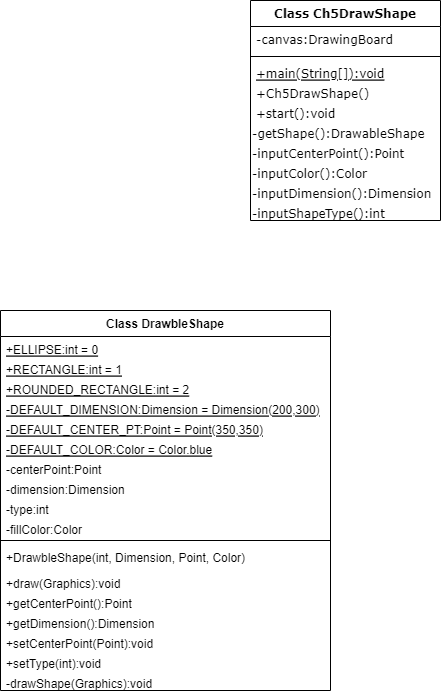

The diagram above was exported from draw.io. Its source (the exported page's mxGraphModel, read from the mxfile embedded in the PNG):
<mxGraphModel dx="388" dy="649" grid="1" gridSize="10" guides="1" tooltips="1" connect="1" arrows="1" fold="1" page="1" pageScale="1" pageWidth="850" pageHeight="1100" math="0" shadow="0">
  <root>
    <mxCell id="0" />
    <mxCell id="1" parent="0" />
    <mxCell id="2" value="Class Ch5DrawShape" style="swimlane;fontStyle=1;align=center;verticalAlign=top;childLayout=stackLayout;horizontal=1;startSize=26;horizontalStack=0;resizeParent=1;resizeParentMax=0;resizeLast=0;collapsible=1;marginBottom=0;fontFamily=Verdana;" parent="1" vertex="1">
      <mxGeometry x="310" y="140" width="190" height="220" as="geometry" />
    </mxCell>
    <mxCell id="3" value="-canvas:DrawingBoard" style="text;strokeColor=none;fillColor=none;align=left;verticalAlign=top;spacingLeft=4;spacingRight=4;overflow=hidden;rotatable=0;points=[[0,0.5],[1,0.5]];portConstraint=eastwest;fontFamily=Verdana;" parent="2" vertex="1">
      <mxGeometry y="26" width="190" height="26" as="geometry" />
    </mxCell>
    <mxCell id="4" value="" style="line;strokeWidth=1;fillColor=none;align=left;verticalAlign=middle;spacingTop=-1;spacingLeft=3;spacingRight=3;rotatable=0;labelPosition=right;points=[];portConstraint=eastwest;strokeColor=inherit;" parent="2" vertex="1">
      <mxGeometry y="52" width="190" height="8" as="geometry" />
    </mxCell>
    <mxCell id="5" value="+main(String[]):void&#10;" style="text;strokeColor=none;fillColor=none;align=left;verticalAlign=top;spacingLeft=4;spacingRight=4;overflow=hidden;rotatable=0;points=[[0,0.5],[1,0.5]];portConstraint=eastwest;fontStyle=4;fontColor=default;labelBackgroundColor=none;fontFamily=Verdana;shadow=1;" parent="2" vertex="1">
      <mxGeometry y="60" width="190" height="20" as="geometry" />
    </mxCell>
    <mxCell id="7" value="+Ch5DrawShape()" style="text;strokeColor=none;fillColor=none;align=left;verticalAlign=top;spacingLeft=4;spacingRight=4;overflow=hidden;rotatable=0;points=[[0,0.5],[1,0.5]];portConstraint=eastwest;fontStyle=0;fontColor=default;labelBackgroundColor=none;fontFamily=Verdana;shadow=1;" parent="2" vertex="1">
      <mxGeometry y="80" width="190" height="20" as="geometry" />
    </mxCell>
    <mxCell id="6" value="+start():void" style="text;strokeColor=none;fillColor=none;align=left;verticalAlign=top;spacingLeft=4;spacingRight=4;overflow=hidden;rotatable=0;points=[[0,0.5],[1,0.5]];portConstraint=eastwest;fontStyle=0;fontColor=default;labelBackgroundColor=none;fontFamily=Verdana;shadow=1;" parent="2" vertex="1">
      <mxGeometry y="100" width="190" height="20" as="geometry" />
    </mxCell>
    <mxCell id="8" value="&lt;font face=&quot;Verdana&quot;&gt;-getShape():DrawableShape&lt;/font&gt;" style="text;whiteSpace=wrap;html=1;align=left;" parent="2" vertex="1">
      <mxGeometry y="120" width="190" height="20" as="geometry" />
    </mxCell>
    <mxCell id="9" value="&lt;font face=&quot;Verdana&quot;&gt;-inputCenterPoint():Point&lt;br&gt;&lt;/font&gt;" style="text;whiteSpace=wrap;html=1;" parent="2" vertex="1">
      <mxGeometry y="140" width="190" height="20" as="geometry" />
    </mxCell>
    <mxCell id="10" value="&lt;font face=&quot;Verdana&quot;&gt;-inputColor():Color&lt;br&gt;&lt;/font&gt;" style="text;whiteSpace=wrap;html=1;" parent="2" vertex="1">
      <mxGeometry y="160" width="190" height="20" as="geometry" />
    </mxCell>
    <mxCell id="12" value="&lt;font face=&quot;Verdana&quot;&gt;-inputDimension():Dimension&lt;br&gt;&lt;/font&gt;" style="text;whiteSpace=wrap;html=1;" parent="2" vertex="1">
      <mxGeometry y="180" width="190" height="20" as="geometry" />
    </mxCell>
    <mxCell id="11" value="&lt;font face=&quot;Verdana&quot;&gt;-inputShapeType():int&lt;br&gt;&lt;/font&gt;" style="text;whiteSpace=wrap;html=1;" parent="2" vertex="1">
      <mxGeometry y="200" width="190" height="20" as="geometry" />
    </mxCell>
    <mxCell id="13" value="Class DrawbleShape" style="swimlane;fontStyle=1;align=center;verticalAlign=top;childLayout=stackLayout;horizontal=1;startSize=26;horizontalStack=0;resizeParent=1;resizeParentMax=0;resizeLast=0;collapsible=1;marginBottom=0;" vertex="1" parent="1">
      <mxGeometry x="60" y="450" width="330" height="380" as="geometry" />
    </mxCell>
    <mxCell id="14" value="+ELLIPSE:int = 0" style="text;strokeColor=none;fillColor=none;align=left;verticalAlign=top;spacingLeft=4;spacingRight=4;overflow=hidden;rotatable=0;points=[[0,0.5],[1,0.5]];portConstraint=eastwest;fontStyle=4" vertex="1" parent="13">
      <mxGeometry y="26" width="330" height="20" as="geometry" />
    </mxCell>
    <mxCell id="17" value="+RECTANGLE:int = 1" style="text;strokeColor=none;fillColor=none;align=left;verticalAlign=top;spacingLeft=4;spacingRight=4;overflow=hidden;rotatable=0;points=[[0,0.5],[1,0.5]];portConstraint=eastwest;fontStyle=4" vertex="1" parent="13">
      <mxGeometry y="46" width="330" height="20" as="geometry" />
    </mxCell>
    <mxCell id="18" value="+ROUNDED_RECTANGLE:int = 2" style="text;strokeColor=none;fillColor=none;align=left;verticalAlign=top;spacingLeft=4;spacingRight=4;overflow=hidden;rotatable=0;points=[[0,0.5],[1,0.5]];portConstraint=eastwest;fontStyle=4" vertex="1" parent="13">
      <mxGeometry y="66" width="330" height="20" as="geometry" />
    </mxCell>
    <mxCell id="19" value="-DEFAULT_DIMENSION:Dimension = Dimension(200,300)" style="text;strokeColor=none;fillColor=none;align=left;verticalAlign=top;spacingLeft=4;spacingRight=4;overflow=hidden;rotatable=0;points=[[0,0.5],[1,0.5]];portConstraint=eastwest;fontStyle=4" vertex="1" parent="13">
      <mxGeometry y="86" width="330" height="20" as="geometry" />
    </mxCell>
    <mxCell id="21" value="-DEFAULT_CENTER_PT:Point = Point(350,350)" style="text;strokeColor=none;fillColor=none;align=left;verticalAlign=top;spacingLeft=4;spacingRight=4;overflow=hidden;rotatable=0;points=[[0,0.5],[1,0.5]];portConstraint=eastwest;fontStyle=4" vertex="1" parent="13">
      <mxGeometry y="106" width="330" height="20" as="geometry" />
    </mxCell>
    <mxCell id="22" value="-DEFAULT_COLOR:Color = Color.blue" style="text;strokeColor=none;fillColor=none;align=left;verticalAlign=top;spacingLeft=4;spacingRight=4;overflow=hidden;rotatable=0;points=[[0,0.5],[1,0.5]];portConstraint=eastwest;fontStyle=4" vertex="1" parent="13">
      <mxGeometry y="126" width="330" height="20" as="geometry" />
    </mxCell>
    <mxCell id="23" value="-centerPoint:Point" style="text;strokeColor=none;fillColor=none;align=left;verticalAlign=top;spacingLeft=4;spacingRight=4;overflow=hidden;rotatable=0;points=[[0,0.5],[1,0.5]];portConstraint=eastwest;fontStyle=0" vertex="1" parent="13">
      <mxGeometry y="146" width="330" height="20" as="geometry" />
    </mxCell>
    <mxCell id="20" value="-dimension:Dimension" style="text;strokeColor=none;fillColor=none;align=left;verticalAlign=top;spacingLeft=4;spacingRight=4;overflow=hidden;rotatable=0;points=[[0,0.5],[1,0.5]];portConstraint=eastwest;fontStyle=0" vertex="1" parent="13">
      <mxGeometry y="166" width="330" height="20" as="geometry" />
    </mxCell>
    <mxCell id="24" value="-type:int" style="text;strokeColor=none;fillColor=none;align=left;verticalAlign=top;spacingLeft=4;spacingRight=4;overflow=hidden;rotatable=0;points=[[0,0.5],[1,0.5]];portConstraint=eastwest;fontStyle=0" vertex="1" parent="13">
      <mxGeometry y="186" width="330" height="20" as="geometry" />
    </mxCell>
    <mxCell id="25" value="-fillColor:Color" style="text;strokeColor=none;fillColor=none;align=left;verticalAlign=top;spacingLeft=4;spacingRight=4;overflow=hidden;rotatable=0;points=[[0,0.5],[1,0.5]];portConstraint=eastwest;fontStyle=0" vertex="1" parent="13">
      <mxGeometry y="206" width="330" height="20" as="geometry" />
    </mxCell>
    <mxCell id="15" value="" style="line;strokeWidth=1;fillColor=none;align=left;verticalAlign=middle;spacingTop=-1;spacingLeft=3;spacingRight=3;rotatable=0;labelPosition=right;points=[];portConstraint=eastwest;strokeColor=inherit;" vertex="1" parent="13">
      <mxGeometry y="226" width="330" height="8" as="geometry" />
    </mxCell>
    <mxCell id="16" value="+DrawbleShape(int, Dimension, Point, Color)" style="text;strokeColor=none;fillColor=none;align=left;verticalAlign=top;spacingLeft=4;spacingRight=4;overflow=hidden;rotatable=0;points=[[0,0.5],[1,0.5]];portConstraint=eastwest;" vertex="1" parent="13">
      <mxGeometry y="234" width="330" height="26" as="geometry" />
    </mxCell>
    <mxCell id="26" value="+draw(Graphics):void" style="text;strokeColor=none;fillColor=none;align=left;verticalAlign=top;spacingLeft=4;spacingRight=4;overflow=hidden;rotatable=0;points=[[0,0.5],[1,0.5]];portConstraint=eastwest;" vertex="1" parent="13">
      <mxGeometry y="260" width="330" height="20" as="geometry" />
    </mxCell>
    <mxCell id="29" value="+getCenterPoint():Point" style="text;strokeColor=none;fillColor=none;align=left;verticalAlign=top;spacingLeft=4;spacingRight=4;overflow=hidden;rotatable=0;points=[[0,0.5],[1,0.5]];portConstraint=eastwest;" vertex="1" parent="13">
      <mxGeometry y="280" width="330" height="20" as="geometry" />
    </mxCell>
    <mxCell id="30" value="+getDimension():Dimension" style="text;strokeColor=none;fillColor=none;align=left;verticalAlign=top;spacingLeft=4;spacingRight=4;overflow=hidden;rotatable=0;points=[[0,0.5],[1,0.5]];portConstraint=eastwest;" vertex="1" parent="13">
      <mxGeometry y="300" width="330" height="20" as="geometry" />
    </mxCell>
    <mxCell id="31" value="+setCenterPoint(Point):void" style="text;strokeColor=none;fillColor=none;align=left;verticalAlign=top;spacingLeft=4;spacingRight=4;overflow=hidden;rotatable=0;points=[[0,0.5],[1,0.5]];portConstraint=eastwest;" vertex="1" parent="13">
      <mxGeometry y="320" width="330" height="20" as="geometry" />
    </mxCell>
    <mxCell id="33" value="+setType(int):void" style="text;strokeColor=none;fillColor=none;align=left;verticalAlign=top;spacingLeft=4;spacingRight=4;overflow=hidden;rotatable=0;points=[[0,0.5],[1,0.5]];portConstraint=eastwest;" vertex="1" parent="13">
      <mxGeometry y="340" width="330" height="20" as="geometry" />
    </mxCell>
    <mxCell id="32" value="-drawShape(Graphics):void" style="text;strokeColor=none;fillColor=none;align=left;verticalAlign=top;spacingLeft=4;spacingRight=4;overflow=hidden;rotatable=0;points=[[0,0.5],[1,0.5]];portConstraint=eastwest;" vertex="1" parent="13">
      <mxGeometry y="360" width="330" height="20" as="geometry" />
    </mxCell>
  </root>
</mxGraphModel>